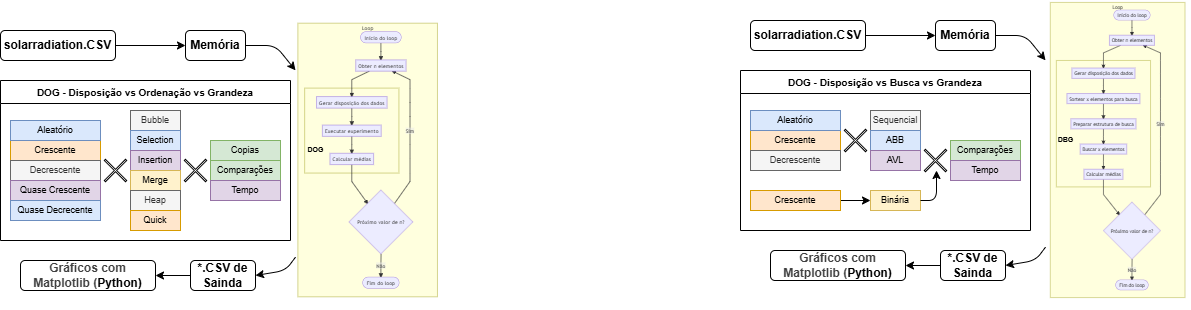

The diagram above was exported from draw.io. Its source (the exported page's mxGraphModel, read from the mxfile embedded in the PNG):
<mxGraphModel dx="781" dy="375" grid="1" gridSize="10" guides="1" tooltips="1" connect="1" arrows="1" fold="1" page="1" pageScale="1" pageWidth="850" pageHeight="1100" math="0" shadow="0">
  <root>
    <mxCell id="0" />
    <mxCell id="1" parent="0" />
    <mxCell id="5" value="" style="edgeStyle=none;html=1;" parent="1" source="3" target="4" edge="1">
      <mxGeometry relative="1" as="geometry" />
    </mxCell>
    <mxCell id="3" value="solarradiation.CSV" style="rounded=1;whiteSpace=wrap;html=1;fontStyle=1" parent="1" vertex="1">
      <mxGeometry x="240" y="100" width="115" height="30" as="geometry" />
    </mxCell>
    <mxCell id="9" style="edgeStyle=none;html=1;" parent="1" source="4" target="7" edge="1">
      <mxGeometry relative="1" as="geometry">
        <Array as="points">
          <mxPoint x="515" y="115" />
        </Array>
      </mxGeometry>
    </mxCell>
    <mxCell id="4" value="Memória" style="rounded=1;whiteSpace=wrap;html=1;fontStyle=1" parent="1" vertex="1">
      <mxGeometry x="425" y="100" width="60" height="30" as="geometry" />
    </mxCell>
    <mxCell id="11" style="edgeStyle=none;html=1;entryX=1;entryY=0.5;entryDx=0;entryDy=0;" parent="1" source="7" target="10" edge="1">
      <mxGeometry relative="1" as="geometry">
        <Array as="points">
          <mxPoint x="525" y="340" />
        </Array>
      </mxGeometry>
    </mxCell>
    <mxCell id="7" value="flowchart TD&#10;&#10;subgraph Loop&#10;    direction TB&#10;&#10;    A([Início do loop]) --&gt; B[Obter n elementos]&#10;&#10;    subgraph .&#10;        direction LR&#10;        C[Gerar disposição dos dados] --&gt; D[Executar experimento] --&gt; E[Calcular médias]&#10;    end&#10;&#10;    B --&gt; C&#10;&#10;    E --&gt; F{Próximo valor de n?}&#10;    F -- Sim --&gt; B&#10;    F -- Não --&gt; G([Fim do loop])&#10;&#10;end&#10;&#10;%% Definição do estilo de negrito no final do código&#10;style A font-weight:bold&#10;style B font-weight:bold&#10;style C font-weight:bold&#10;style D font-weight:bold&#10;style E font-weight:bold&#10;style F font-weight:bold&#10;style G font-weight:bold&#10;" style="shadow=0;dashed=0;align=left;strokeWidth=1;shape=mxgraph.mermaid.abstract.mermaid;labelBackgroundColor=#ffffff;noLabel=1;theme=default;" parent="1" vertex="1">
      <mxGeometry x="535" y="80" width="145" height="300" as="geometry" />
    </mxCell>
    <mxCell id="76" style="edgeStyle=none;html=1;entryX=1;entryY=0.5;entryDx=0;entryDy=0;" edge="1" parent="1" source="10" target="75">
      <mxGeometry relative="1" as="geometry" />
    </mxCell>
    <mxCell id="10" value="*.CSV de Sainda" style="rounded=1;whiteSpace=wrap;html=1;fontStyle=1" parent="1" vertex="1">
      <mxGeometry x="430" y="330" width="65" height="30" as="geometry" />
    </mxCell>
    <mxCell id="41" value="&lt;span style=&quot;color: rgb(0, 0, 0);&quot;&gt;DOG - Disposição vs&amp;nbsp;&lt;/span&gt;Ordenação vs Grandeza" style="swimlane;whiteSpace=wrap;html=1;fontSize=10;" vertex="1" parent="1">
      <mxGeometry x="240" y="150" width="290" height="160" as="geometry" />
    </mxCell>
    <mxCell id="43" value="&lt;p data-pm-slice=&quot;1 1 []&quot;&gt;Bubble&lt;/p&gt;" style="rounded=0;whiteSpace=wrap;html=1;fillColor=#f5f5f5;fontColor=#333333;strokeColor=#666666;fontSize=9;" vertex="1" parent="41">
      <mxGeometry x="130" y="30" width="50" height="20" as="geometry" />
    </mxCell>
    <mxCell id="44" value="&lt;p data-pm-slice=&quot;1 1 []&quot;&gt;Selection&lt;/p&gt;" style="rounded=0;whiteSpace=wrap;html=1;fillColor=#dae8fc;strokeColor=#6c8ebf;fontSize=9;" vertex="1" parent="41">
      <mxGeometry x="130" y="50" width="50" height="20" as="geometry" />
    </mxCell>
    <mxCell id="45" value="&lt;p data-pm-slice=&quot;1 1 []&quot;&gt;Insertion&lt;/p&gt;" style="rounded=0;whiteSpace=wrap;html=1;fillColor=#e1d5e7;strokeColor=#9673a6;fontSize=9;" vertex="1" parent="41">
      <mxGeometry x="130" y="70" width="50" height="20" as="geometry" />
    </mxCell>
    <mxCell id="46" value="&lt;p data-pm-slice=&quot;1 1 []&quot;&gt;Merge&lt;/p&gt;" style="rounded=0;whiteSpace=wrap;html=1;fillColor=#fff2cc;strokeColor=#d6b656;fontSize=9;" vertex="1" parent="41">
      <mxGeometry x="130" y="90" width="50" height="20" as="geometry" />
    </mxCell>
    <mxCell id="47" value="&lt;p data-pm-slice=&quot;1 1 []&quot;&gt;Heap&lt;/p&gt;" style="rounded=0;whiteSpace=wrap;html=1;fillColor=#f5f5f5;fontColor=#333333;strokeColor=#666666;fontSize=9;" vertex="1" parent="41">
      <mxGeometry x="130" y="110" width="50" height="20" as="geometry" />
    </mxCell>
    <mxCell id="48" value="&lt;p data-pm-slice=&quot;1 1 []&quot;&gt;Quick&lt;/p&gt;" style="rounded=0;whiteSpace=wrap;html=1;fillColor=#ffe6cc;strokeColor=#d79b00;fontSize=9;" vertex="1" parent="41">
      <mxGeometry x="130" y="130" width="50" height="20" as="geometry" />
    </mxCell>
    <mxCell id="50" value="&lt;p data-pm-slice=&quot;1 1 []&quot;&gt;Crescente&lt;/p&gt;" style="rounded=0;whiteSpace=wrap;html=1;fillColor=#ffe6cc;strokeColor=#d79b00;fontSize=9;" vertex="1" parent="41">
      <mxGeometry x="10" y="60" width="90" height="20" as="geometry" />
    </mxCell>
    <mxCell id="51" value="&lt;p data-pm-slice=&quot;1 1 []&quot;&gt;Decrescente&lt;/p&gt;" style="rounded=0;whiteSpace=wrap;html=1;fillColor=#f5f5f5;strokeColor=#666666;fontColor=#333333;fontSize=9;" vertex="1" parent="41">
      <mxGeometry x="10" y="80" width="90" height="20" as="geometry" />
    </mxCell>
    <mxCell id="52" value="&lt;p data-pm-slice=&quot;1 1 []&quot;&gt;Quase Crescente&lt;/p&gt;" style="rounded=0;whiteSpace=wrap;html=1;fillColor=#e1d5e7;strokeColor=#9673a6;fontSize=9;" vertex="1" parent="41">
      <mxGeometry x="10" y="100" width="90" height="20" as="geometry" />
    </mxCell>
    <mxCell id="53" value="&lt;p data-pm-slice=&quot;1 1 []&quot;&gt;Quase Decrecente&lt;/p&gt;" style="rounded=0;whiteSpace=wrap;html=1;fillColor=#dae8fc;strokeColor=#6c8ebf;fontSize=9;" vertex="1" parent="41">
      <mxGeometry x="10" y="120" width="90" height="20" as="geometry" />
    </mxCell>
    <mxCell id="65" value="" style="shape=cross;whiteSpace=wrap;html=1;rotation=45;size=0.056567884843525464;" vertex="1" parent="41">
      <mxGeometry x="100" y="75" width="30" height="30" as="geometry" />
    </mxCell>
    <mxCell id="66" value="&lt;p data-pm-slice=&quot;1 1 []&quot;&gt;Aleatório&lt;/p&gt;" style="rounded=0;whiteSpace=wrap;html=1;fillColor=#dae8fc;strokeColor=#6c8ebf;fontSize=9;" vertex="1" parent="41">
      <mxGeometry x="10" y="40" width="90" height="20" as="geometry" />
    </mxCell>
    <mxCell id="67" value="&lt;p data-pm-slice=&quot;1 1 []&quot;&gt;Copias&lt;/p&gt;" style="rounded=0;whiteSpace=wrap;html=1;fillColor=#d5e8d4;strokeColor=#82b366;fontSize=9;" vertex="1" parent="41">
      <mxGeometry x="210" y="60" width="70" height="20" as="geometry" />
    </mxCell>
    <mxCell id="68" value="&lt;p data-pm-slice=&quot;1 1 []&quot;&gt;Comparações&lt;/p&gt;" style="rounded=0;whiteSpace=wrap;html=1;fillColor=#d5e8d4;strokeColor=#82b366;fontSize=9;" vertex="1" parent="41">
      <mxGeometry x="210" y="80" width="70" height="20" as="geometry" />
    </mxCell>
    <mxCell id="69" value="Tempo" style="rounded=0;whiteSpace=wrap;html=1;fillColor=#e1d5e7;strokeColor=#9673a6;fontSize=9;" vertex="1" parent="41">
      <mxGeometry x="210" y="100" width="70" height="20" as="geometry" />
    </mxCell>
    <mxCell id="74" value="" style="shape=cross;whiteSpace=wrap;html=1;rotation=45;size=0.056567884843525464;" vertex="1" parent="41">
      <mxGeometry x="180" y="75" width="30" height="30" as="geometry" />
    </mxCell>
    <mxCell id="72" value="DOG" style="text;html=1;align=center;verticalAlign=middle;resizable=0;points=[];autosize=1;strokeColor=none;fillColor=none;fontSize=7;fontStyle=1" vertex="1" parent="1">
      <mxGeometry x="535" y="210" width="40" height="20" as="geometry" />
    </mxCell>
    <mxCell id="75" value="&lt;b&gt;&lt;span style=&quot;color: rgb(63, 63, 63); background-color: transparent;&quot;&gt;Gráficos com Matplotlib (&lt;/span&gt;Python)&lt;/b&gt;" style="rounded=1;whiteSpace=wrap;html=1;" vertex="1" parent="1">
      <mxGeometry x="260" y="330" width="135" height="30" as="geometry" />
    </mxCell>
    <mxCell id="83" value="" style="edgeStyle=none;html=1;" edge="1" parent="1" source="84" target="86">
      <mxGeometry relative="1" as="geometry" />
    </mxCell>
    <mxCell id="84" value="solarradiation.CSV" style="rounded=1;whiteSpace=wrap;html=1;fontStyle=1" vertex="1" parent="1">
      <mxGeometry x="990" y="90" width="115" height="30" as="geometry" />
    </mxCell>
    <mxCell id="85" style="edgeStyle=none;html=1;" edge="1" parent="1" source="86" target="88">
      <mxGeometry relative="1" as="geometry">
        <Array as="points">
          <mxPoint x="1265" y="105" />
        </Array>
      </mxGeometry>
    </mxCell>
    <mxCell id="86" value="Memória" style="rounded=1;whiteSpace=wrap;html=1;fontStyle=1" vertex="1" parent="1">
      <mxGeometry x="1175" y="90" width="60" height="30" as="geometry" />
    </mxCell>
    <mxCell id="87" style="edgeStyle=none;html=1;entryX=1;entryY=0.5;entryDx=0;entryDy=0;" edge="1" parent="1" source="88" target="90">
      <mxGeometry relative="1" as="geometry">
        <Array as="points">
          <mxPoint x="1275" y="330" />
        </Array>
      </mxGeometry>
    </mxCell>
    <mxCell id="88" value="flowchart TD&#10;&#10;subgraph Loop&#10;    direction TB&#10;&#10;    A([Início do loop]) --&gt; B[Obter n elementos]&#10;&#10;    subgraph .&#10;        direction LR&#10;        C[Gerar disposição dos dados]&#10;        --&gt; D[Sortear x elementos para busca]&#10;        --&gt; E[Preparar estrutura de busca]&#10;        --&gt; H[Buscar x elementos]&#10;        --&gt; I[Calcular médias]&#10;    end&#10;&#10;    B --&gt; C&#10;&#10;    I --&gt; F{Próximo valor de n?}&#10;    F -- Sim --&gt; B&#10;    F -- Não --&gt; G([Fim do loop])&#10;&#10;end&#10;&#10;%% Definição do estilo de negrito&#10;style A font-weight:bold&#10;style B font-weight:bold&#10;style C font-weight:bold&#10;style D font-weight:bold&#10;style E font-weight:bold&#10;style H font-weight:bold&#10;style I font-weight:bold&#10;style F font-weight:bold&#10;style G font-weight:bold" style="shadow=0;dashed=0;align=left;strokeWidth=1;shape=mxgraph.mermaid.abstract.mermaid;labelBackgroundColor=#ffffff;noLabel=1;theme=default;" vertex="1" parent="1">
      <mxGeometry x="1285" y="70" width="145" height="300" as="geometry" />
    </mxCell>
    <mxCell id="89" style="edgeStyle=none;html=1;entryX=1;entryY=0.5;entryDx=0;entryDy=0;" edge="1" parent="1" source="90" target="109">
      <mxGeometry relative="1" as="geometry" />
    </mxCell>
    <mxCell id="90" value="*.CSV de Sainda" style="rounded=1;whiteSpace=wrap;html=1;fontStyle=1" vertex="1" parent="1">
      <mxGeometry x="1180" y="320" width="65" height="30" as="geometry" />
    </mxCell>
    <mxCell id="91" value="&lt;span style=&quot;color: rgb(0, 0, 0);&quot;&gt;DOG - Disposição vs Busca&lt;/span&gt;&amp;nbsp;vs Grandeza" style="swimlane;whiteSpace=wrap;html=1;fontSize=10;" vertex="1" parent="1">
      <mxGeometry x="980" y="140" width="290" height="160" as="geometry" />
    </mxCell>
    <mxCell id="92" value="&lt;p data-pm-slice=&quot;1 1 []&quot;&gt;Sequencial&lt;/p&gt;" style="rounded=0;whiteSpace=wrap;html=1;fillColor=#f5f5f5;fontColor=#333333;strokeColor=#666666;fontSize=9;" vertex="1" parent="91">
      <mxGeometry x="130" y="40" width="50" height="20" as="geometry" />
    </mxCell>
    <mxCell id="93" value="ABB" style="rounded=0;whiteSpace=wrap;html=1;fillColor=#dae8fc;strokeColor=#6c8ebf;fontSize=9;" vertex="1" parent="91">
      <mxGeometry x="130" y="60" width="50" height="20" as="geometry" />
    </mxCell>
    <mxCell id="94" value="AVL" style="rounded=0;whiteSpace=wrap;html=1;fillColor=#e1d5e7;strokeColor=#9673a6;fontSize=9;" vertex="1" parent="91">
      <mxGeometry x="130" y="80" width="50" height="20" as="geometry" />
    </mxCell>
    <mxCell id="95" value="&lt;p data-pm-slice=&quot;1 1 []&quot;&gt;Binária&lt;/p&gt;" style="rounded=0;whiteSpace=wrap;html=1;fillColor=#fff2cc;strokeColor=#d6b656;fontSize=9;" vertex="1" parent="91">
      <mxGeometry x="130" y="120" width="50" height="20" as="geometry" />
    </mxCell>
    <mxCell id="98" value="&lt;p data-pm-slice=&quot;1 1 []&quot;&gt;Crescente&lt;/p&gt;" style="rounded=0;whiteSpace=wrap;html=1;fillColor=#ffe6cc;strokeColor=#d79b00;fontSize=9;" vertex="1" parent="91">
      <mxGeometry x="10" y="60" width="90" height="20" as="geometry" />
    </mxCell>
    <mxCell id="99" value="&lt;p data-pm-slice=&quot;1 1 []&quot;&gt;Decrescente&lt;/p&gt;" style="rounded=0;whiteSpace=wrap;html=1;fillColor=#f5f5f5;strokeColor=#666666;fontColor=#333333;fontSize=9;" vertex="1" parent="91">
      <mxGeometry x="10" y="80" width="90" height="20" as="geometry" />
    </mxCell>
    <mxCell id="102" value="" style="shape=cross;whiteSpace=wrap;html=1;rotation=45;size=0.056567884843525464;" vertex="1" parent="91">
      <mxGeometry x="100" y="55" width="30" height="30" as="geometry" />
    </mxCell>
    <mxCell id="103" value="&lt;p data-pm-slice=&quot;1 1 []&quot;&gt;Aleatório&lt;/p&gt;" style="rounded=0;whiteSpace=wrap;html=1;fillColor=#dae8fc;strokeColor=#6c8ebf;fontSize=9;" vertex="1" parent="91">
      <mxGeometry x="10" y="40" width="90" height="20" as="geometry" />
    </mxCell>
    <mxCell id="105" value="&lt;p data-pm-slice=&quot;1 1 []&quot;&gt;Comparações&lt;/p&gt;" style="rounded=0;whiteSpace=wrap;html=1;fillColor=#d5e8d4;strokeColor=#82b366;fontSize=9;" vertex="1" parent="91">
      <mxGeometry x="210" y="70" width="70" height="20" as="geometry" />
    </mxCell>
    <mxCell id="106" value="Tempo" style="rounded=0;whiteSpace=wrap;html=1;fillColor=#e1d5e7;strokeColor=#9673a6;fontSize=9;" vertex="1" parent="91">
      <mxGeometry x="210" y="90" width="70" height="20" as="geometry" />
    </mxCell>
    <mxCell id="107" value="" style="shape=cross;whiteSpace=wrap;html=1;rotation=45;size=0.056567884843525464;" vertex="1" parent="91">
      <mxGeometry x="180" y="75" width="30" height="30" as="geometry" />
    </mxCell>
    <mxCell id="114" value="" style="edgeStyle=none;html=1;" edge="1" parent="91" source="110" target="95">
      <mxGeometry relative="1" as="geometry" />
    </mxCell>
    <mxCell id="110" value="&lt;p data-pm-slice=&quot;1 1 []&quot;&gt;Crescente&lt;/p&gt;" style="rounded=0;whiteSpace=wrap;html=1;fillColor=#ffe6cc;strokeColor=#d79b00;fontSize=9;" vertex="1" parent="91">
      <mxGeometry x="10" y="120" width="90" height="20" as="geometry" />
    </mxCell>
    <mxCell id="118" style="edgeStyle=none;html=1;" edge="1" parent="91" source="95">
      <mxGeometry relative="1" as="geometry">
        <mxPoint x="196" y="100" as="targetPoint" />
        <Array as="points">
          <mxPoint x="196" y="130" />
        </Array>
      </mxGeometry>
    </mxCell>
    <mxCell id="108" value="DBG" style="text;html=1;align=center;verticalAlign=middle;resizable=0;points=[];autosize=1;strokeColor=none;fillColor=none;fontSize=7;fontStyle=1" vertex="1" parent="1">
      <mxGeometry x="1285" y="200" width="40" height="20" as="geometry" />
    </mxCell>
    <mxCell id="109" value="&lt;b&gt;&lt;span style=&quot;color: rgb(63, 63, 63); background-color: transparent;&quot;&gt;Gráficos com Matplotlib (&lt;/span&gt;Python)&lt;/b&gt;" style="rounded=1;whiteSpace=wrap;html=1;" vertex="1" parent="1">
      <mxGeometry x="1010" y="320" width="135" height="30" as="geometry" />
    </mxCell>
  </root>
</mxGraphModel>